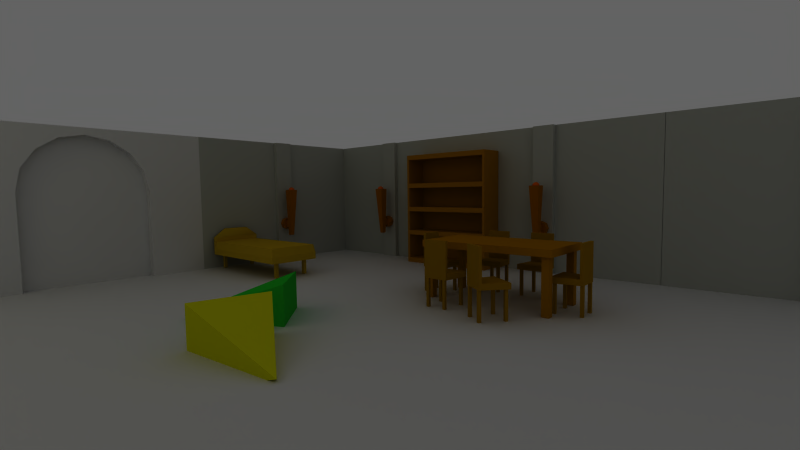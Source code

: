 # Source: victory.blend  (saved by Blender 2.49.2; exported with 4.5.12 LTS)
import bpy
from mathutils import Matrix  # noqa: F401  (used for matrix-valued properties, if any)

bpy.ops.wm.read_factory_settings(use_empty=True)
scene = bpy.context.scene
scene.name = 'Scene'

# ---- collections
col_collection_1 = bpy.data.collections.new('Collection 1'); scene.collection.children.link(col_collection_1)

# ---- materials (node trees are filled in below, after node groups)
mat_goblin = bpy.data.materials.new('goblin')
mat_goblin.alpha_threshold = 0.0
mat_goblin.diffuse_color = (0.08517, 0.6978, 0.09957, 1.0)
mat_goblin.roughness = 0.5
mat_goblin.line_color = (0.0, 0.0, 0.0, 1.0)
mat_player = bpy.data.materials.new('player')
mat_player.alpha_threshold = 0.0
mat_player.diffuse_color = (0.7706, 0.7793, 0.02712, 1.0)
mat_player.roughness = 0.5
mat_player.line_color = (0.0, 0.0, 0.0, 1.0)
mat_flame = bpy.data.materials.new('flame')
mat_flame.alpha_threshold = 0.0
mat_flame.diffuse_color = (0.8083, 0.2728, 0.02814, 1.0)
mat_flame.specular_color = (0.0, 0.0, 0.0)
mat_flame.roughness = 0.5
mat_flame.line_color = (0.0, 0.0, 0.0, 1.0)
mat_torch = bpy.data.materials.new('torch')
mat_torch.alpha_threshold = 0.0
mat_torch.diffuse_color = (0.5682, 0.2795, 0.005978, 1.0)
mat_torch.specular_color = (0.2062, 0.1939, 0.2062)
mat_torch.roughness = 0.5
mat_torch.line_color = (0.0, 0.0, 0.0, 1.0)
mat_wall = bpy.data.materials.new('wall')
mat_wall.alpha_threshold = 0.0
mat_wall.diffuse_color = (0.6298, 0.642, 0.6055, 1.0)
mat_wall.roughness = 0.5
mat_wall.line_color = (0.0, 0.0, 0.0, 1.0)
mat_chair = bpy.data.materials.new('chair')
mat_chair.alpha_threshold = 0.0
mat_chair.diffuse_color = (0.5415, 0.3674, 0.01925, 1.0)
mat_chair.specular_color = (0.1518, 0.1493, 0.1493)
mat_chair.roughness = 0.5
mat_chair.line_color = (0.0, 0.0, 0.0, 1.0)
mat_bed = bpy.data.materials.new('bed')
mat_bed.alpha_threshold = 0.0
mat_bed.diffuse_color = (0.6927, 0.5446, 0.04477, 1.0)
mat_bed.specular_color = (0.0, 0.0, 0.0)
mat_bed.roughness = 0.5
mat_bed.line_color = (0.0, 0.0, 0.0, 1.0)
mat_floor8x8 = bpy.data.materials.new('floor8x8')
mat_floor8x8.alpha_threshold = 0.0
mat_floor8x8.roughness = 0.5
mat_floor8x8.line_color = (0.0, 0.0, 0.0, 1.0)
mat_door = bpy.data.materials.new('door')
mat_door.alpha_threshold = 0.0
mat_door.roughness = 0.5
mat_door.line_color = (0.0, 0.0, 0.0, 1.0)
mat_table = bpy.data.materials.new('table')
mat_table.alpha_threshold = 0.0
mat_table.diffuse_color = (0.5997, 0.3623, 0.01086, 1.0)
mat_table.specular_color = (0.3903, 0.3839, 0.3839)
mat_table.roughness = 0.5
mat_table.line_color = (0.0, 0.0, 0.0, 1.0)
mat_shelves = bpy.data.materials.new('shelves')
mat_shelves.alpha_threshold = 0.0
mat_shelves.diffuse_color = (0.5846, 0.3471, 0.02418, 1.0)
mat_shelves.specular_color = (0.0, 0.0, 0.0)
mat_shelves.roughness = 0.5
mat_shelves.line_color = (0.0, 0.0, 0.0, 1.0)

# ---- material node trees

# ---- world
world_world = bpy.data.worlds.new('World'); scene.world = world_world
world_world.color = (0.3868, 0.3868, 0.3868)
world_world.use_sun_shadow = False
world_world.sun_shadow_jitter_overblur = 0.0
world_world.cycles.sampling_method = 'MANUAL'
world_world.cycles.sample_map_resolution = 256

# ---- cameras
cam_camera = bpy.data.cameras.new('Camera')
cam_camera.passepartout_alpha = 0.2
cam_camera.clip_end = 100.0
cam_camera.lens = 20.0
cam_camera.ortho_scale = 7.314
cam_camera.show_passepartout = False
cam_camera.show_safe_areas = True
cam_camera.dof.focus_distance = 0.0
cam_camera.dof.aperture_fstop = 128.0

# ---- lights
light_spot_004 = bpy.data.lights.new('Spot.004', 'POINT')
light_spot_004.color = (0.8938, 0.8466, 0.2568)
light_spot_004.transmission_factor = 0.0
light_spot_004.cutoff_distance = 30.0
light_spot_004.energy = 60.0
light_spot_004.shadow_buffer_clip_start = 1.001
light_spot_004.shadow_soft_size = 1.0
light_spot_004.shadow_maximum_resolution = 0.006
light_spot_004.use_absolute_resolution = True
light_spot_004.cycles.use_multiple_importance_sampling = False
light_spot_003 = bpy.data.lights.new('Spot.003', 'POINT')
light_spot_003.transmission_factor = 0.0
light_spot_003.cutoff_distance = 30.0
light_spot_003.energy = 40.0
light_spot_003.shadow_buffer_clip_start = 1.001
light_spot_003.shadow_soft_size = 1.0
light_spot_003.shadow_maximum_resolution = 0.006
light_spot_003.use_absolute_resolution = True
light_spot_003.cycles.use_multiple_importance_sampling = False

# ---- meshes
me_enemy_goblin = bpy.data.meshes.new('enemy.goblin')
me_enemy_goblin.from_pydata([(0.4516, 0.2672, -0.4516), (-1.998e-07, -1.069, 0.0), (-0.4516, 0.2672, -0.4516), (0.4516, 0.2672, 0.4516), (-0.4516, 0.2672, 0.4516)], [], [(0, 1, 2), (3, 4, 1), (0, 3, 1), (1, 4, 2), (3, 0, 2, 4)])
me_enemy_goblin.materials.append(mat_goblin)
me_enemy_goblin.use_remesh_preserve_volume = False
me_enemy_goblin.use_remesh_preserve_attributes = False
me_enemy_goblin.use_mirror_vertex_groups = False
me_enemy_goblin.update()
me_enemy_player = bpy.data.meshes.new('enemy.player')
me_enemy_player.from_pydata([(0.4516, 0.2672, -0.4516), (-1.998e-07, -1.069, 0.0), (-0.4516, 0.2672, -0.4516), (0.4516, 0.2672, 0.4516), (-0.4516, 0.2672, 0.4516)], [], [(0, 1, 2), (3, 4, 1), (0, 3, 1), (1, 4, 2), (3, 0, 2, 4)])
me_enemy_player.materials.append(mat_player)
me_enemy_player.use_remesh_preserve_volume = False
me_enemy_player.use_remesh_preserve_attributes = False
me_enemy_player.use_mirror_vertex_groups = False
me_enemy_player.update()
me_particle_flame = bpy.data.meshes.new('particle.flame')
me_particle_flame.from_pydata([(2.788e-08, 5.873e-09, 0.07015), (0.02685, 5.873e-09, 0.06481), (0.0496, 5.873e-09, 0.0496), (0.06481, 5.873e-09, 0.02685), (0.07015, 5.873e-09, -3.779e-08), (0.06481, 5.873e-09, -0.02685), (0.0496, 5.873e-09, -0.0496), (0.02685, 5.873e-09, -0.06481), (0.01898, 0.01898, -0.06481), (0.03508, 0.03508, -0.0496), (0.04583, 0.04583, -0.02685), (0.0496, 0.0496, -3.682e-08), (0.04583, 0.04583, 0.02685), (0.03508, 0.03508, 0.0496), (0.01898, 0.01898, 0.06481), (2.527e-08, 0.02685, 0.06481), (2.431e-08, 0.0496, 0.0496), (2.219e-08, 0.06481, 0.02685), (2.196e-08, 0.07015, -3.682e-08), (2.219e-08, 0.06481, -0.02685), (2.431e-08, 0.0496, -0.0496), (2.675e-08, 0.02685, -0.06481), (-0.01898, 0.01898, -0.06481), (-0.03508, 0.03508, -0.0496), (-0.04583, 0.04583, -0.02685), (-0.0496, 0.0496, -3.682e-08), (-0.04583, 0.04583, 0.02685), (-0.03508, 0.03508, 0.0496), (-0.01898, 0.01898, 0.06481), (-0.02685, 3.07e-10, 0.06481), (-0.0496, -2.131e-09, 0.0496), (-0.06481, -5.728e-09, 0.02685), (-0.07015, -5.953e-09, -3.682e-08), (-0.06481, -5.728e-09, -0.02685), (-0.0496, -6.522e-10, -0.0496), (-0.02685, 3.264e-09, -0.06481), (2.356e-08, 5.873e-09, -0.07015), (-0.01898, -0.01898, -0.06481), (-0.03508, -0.03508, -0.0496), (-0.04583, -0.04583, -0.02685), (-0.0496, -0.0496, -3.682e-08), (-0.04583, -0.04583, 0.02685), (-0.03508, -0.03508, 0.0496), (-0.01898, -0.01898, 0.06481), (3.64e-08, -0.02685, 0.06481), (4.032e-08, -0.0496, 0.0496), (4.539e-08, -0.06481, 0.02685), (4.562e-08, -0.07015, -3.682e-08), (4.539e-08, -0.06481, -0.02685), (3.884e-08, -0.0496, -0.0496), (3.344e-08, -0.02685, -0.06481), (0.01898, -0.01898, -0.06481), (0.03508, -0.03508, -0.0496), (0.04583, -0.04583, -0.02685), (0.0496, -0.0496, -3.682e-08), (0.04583, -0.04583, 0.02685), (0.03508, -0.03508, 0.0496), (0.01898, -0.01898, 0.06481)], [], [(36, 8, 7), (7, 8, 9, 6), (6, 9, 10, 5), (5, 10, 11, 4), (4, 11, 12, 3), (3, 12, 13, 2), (2, 13, 14, 1), (14, 0, 1), (15, 0, 14), (13, 16, 15, 14), (12, 17, 16, 13), (11, 18, 17, 12), (10, 19, 18, 11), (9, 20, 19, 10), (8, 21, 20, 9), (36, 21, 8), (36, 22, 21), (21, 22, 23, 20), (20, 23, 24, 19), (19, 24, 25, 18), (18, 25, 26, 17), (17, 26, 27, 16), (16, 27, 28, 15), (28, 0, 15), (29, 0, 28), (27, 30, 29, 28), (26, 31, 30, 27), (25, 32, 31, 26), (24, 33, 32, 25), (23, 34, 33, 24), (22, 35, 34, 23), (36, 35, 22), (36, 37, 35), (35, 37, 38, 34), (34, 38, 39, 33), (33, 39, 40, 32), (32, 40, 41, 31), (31, 41, 42, 30), (30, 42, 43, 29), (43, 0, 29), (44, 0, 43), (42, 45, 44, 43), (41, 46, 45, 42), (40, 47, 46, 41), (39, 48, 47, 40), (38, 49, 48, 39), (37, 50, 49, 38), (36, 50, 37), (36, 51, 50), (50, 51, 52, 49), (49, 52, 53, 48), (48, 53, 54, 47), (47, 54, 55, 46), (46, 55, 56, 45), (45, 56, 57, 44), (57, 0, 44), (1, 0, 57), (56, 2, 1, 57), (55, 3, 2, 56), (54, 4, 3, 55), (53, 5, 4, 54), (52, 6, 5, 53), (51, 7, 6, 52), (36, 7, 51)])
me_particle_flame.materials.append(mat_flame)
me_particle_flame.use_remesh_preserve_volume = False
me_particle_flame.use_remesh_preserve_attributes = False
me_particle_flame.use_mirror_vertex_groups = False
me_particle_flame.update()
me_torch = bpy.data.meshes.new('torch')
me_torch.from_pydata([(0.09503, 0.09826, 0.054), (0.1344, 0.09826, -0.04104), (0.09503, 0.09826, -0.1361), (-4.09e-09, 0.09826, -0.1754), (-0.09503, 0.09826, -0.1361), (-0.1344, 0.09826, -0.04104), (-0.09503, 0.09826, 0.054), (-3.293e-08, 0.09826, 0.09336), (0.09503, -0.009258, 0.054), (0.1344, -0.009258, -0.04104), (0.09503, -0.009258, -0.1361), (-2.953e-08, -0.009258, -0.1754), (-0.09503, -0.009258, -0.1361), (-0.1344, -0.009258, -0.04104), (-0.09503, -0.009258, 0.054), (1.488e-07, -0.009258, 0.09336), (7.66e-09, 0.09826, -0.04104), (-0.04032, -0.009258, 0.0396), (0.04032, -0.009258, 0.0396), (0.04032, -0.009258, -0.1217), (-0.04032, -0.009258, -0.1217), (-0.04032, -0.0899, 0.0396), (-0.04032, -0.0899, -0.1217), (0.04032, -0.0899, 0.0396), (0.04032, -0.0899, -0.1217), (-0.09408, -0.0899, 0.7654), (0.09408, -0.0899, 0.7654), (-0.04032, -0.0899, -0.3083), (0.04032, -0.0899, -0.3083), (-0.09408, -0.2781, 0.7654), (0.09408, -0.2781, 0.7654), (-0.04032, -0.184, -0.3083), (0.04032, -0.184, -0.3083)], [], [(16, 0, 1), (16, 1, 2), (16, 2, 3), (16, 3, 4), (16, 4, 5), (16, 5, 6), (16, 6, 7), (7, 0, 16), (0, 8, 9, 1), (1, 9, 10, 2), (2, 10, 11, 3), (3, 11, 12, 4), (4, 12, 13, 5), (5, 13, 14, 6), (6, 14, 15, 7), (8, 0, 7, 15), (20, 17, 21, 22), (18, 17, 21, 23), (19, 18, 23, 24), (20, 19, 24, 22), (11, 20, 12), (10, 19, 11), (11, 19, 20), (9, 19, 10), (8, 18, 9), (9, 18, 19), (8, 15, 18), (14, 17, 15), (15, 17, 18), (13, 17, 14), (12, 20, 13), (13, 20, 17), (22, 24, 28, 27), (23, 26, 28, 24), (21, 25, 26, 23), (21, 22, 27, 25), (26, 25, 29, 30), (25, 27, 31, 29), (28, 26, 30, 32), (27, 28, 32, 31), (30, 29, 31, 32)])
_uv = me_torch.uv_layers.new(name='UVTex')
_uv.uv.foreach_set('vector', [0.582, 0.8169, 0.6398, 0.6772, 0.7216, 0.759, 0.582, 0.8169, 0.7216, 0.759, 0.7216, 0.8747, 0.582, 0.8169, 0.7216, 0.8747, 0.6398, 0.9565, 0.582, 0.8169, 0.6398, 0.9565, 0.5241, 0.9565, 0.582, 0.8169, 0.5241, 0.9565, 0.4423, 0.8747, 0.582, 0.8169, 0.4423, 0.8747, 0.4423, 0.759, 0.582, 0.8169, 0.4423, 0.759, 0.5241, 0.6772, 0.5241, 0.6772, 0.6398, 0.6772, 0.582, 0.8169, 0.5905, 0.1587, 0.5905, 0.05174, 0.6928, 0.05174, 0.6928, 0.1587, 0.6928, 0.1587, 0.6928, 0.05174, 0.7951, 0.05174, 0.7951, 0.1587, 0.7951, 0.1587, 0.7951, 0.05174, 0.8974, 0.05174, 0.8974, 0.1587, 0.07906, 0.1587, 0.07906, 0.05174, 0.1814, 0.05174, 0.1814, 0.1587, 0.1814, 0.1587, 0.1814, 0.05174, 0.2836, 0.05174, 0.2836, 0.1587, 0.2836, 0.1587, 0.2836, 0.05174, 0.3859, 0.05174, 0.3859, 0.1587, 0.3859, 0.1587, 0.3859, 0.05174, 0.4882, 0.05174, 0.4882, 0.1587, 0.5905, 0.05174, 0.5905, 0.1587, 0.4882, 0.1587, 0.4882, 0.05174, 0.7485, 0.2762, 0.5584, 0.2762, 0.5584, 0.1904, 0.7485, 0.1904, 0.5584, 0.2762, 0.5584, 0.1904, 0.4826, 0.1904, 0.4826, 0.2762, 0.2881, 0.1904, 0.2881, 0.2762, 0.4826, 0.2762, 0.4826, 0.1904, 0.2166, 0.1904, 0.2881, 0.1904, 0.2881, 0.2762, 0.2166, 0.2762, 0.7792, 0.3363, 0.7257, 0.4074, 0.6533, 0.3882, 0.905, 0.3886, 0.8325, 0.4076, 0.7792, 0.3363, 0.7792, 0.3363, 0.8325, 0.4076, 0.7257, 0.4074, 0.9569, 0.5146, 0.8325, 0.4076, 0.905, 0.3886, 0.9045, 0.6403, 0.8321, 0.6212, 0.9569, 0.5146, 0.9569, 0.5146, 0.8321, 0.6212, 0.8325, 0.4076, 0.9045, 0.6403, 0.7786, 0.6922, 0.8321, 0.6212, 0.6528, 0.6399, 0.7253, 0.621, 0.7786, 0.6922, 0.7786, 0.6922, 0.7253, 0.621, 0.8321, 0.6212, 0.6009, 0.5139, 0.7253, 0.621, 0.6528, 0.6399, 0.6533, 0.3882, 0.7257, 0.4074, 0.6009, 0.5139, 0.6009, 0.5139, 0.7257, 0.4074, 0.7253, 0.621, 0.3428, 0.5184, 0.307, 0.5184, 0.2711, 0.3747, 0.372, 0.3747, 0.307, 0.6024, 0.2711, 0.8838, 0.2711, 0.3747, 0.307, 0.5184, 0.3428, 0.6024, 0.372, 0.8838, 0.2711, 0.8838, 0.307, 0.6024, 0.3428, 0.6024, 0.3428, 0.5184, 0.372, 0.3747, 0.372, 0.8838, 0.1808, 0.9885, 0.09951, 0.9877, 0.09951, 0.8838, 0.1808, 0.8838, 0.01974, 0.8838, 0.01974, 0.3747, 0.09951, 0.3747, 0.09951, 0.8838, 0.2711, 0.3747, 0.2711, 0.8838, 0.1808, 0.8838, 0.1808, 0.3747, 0.09951, 0.2826, 0.1808, 0.2826, 0.1808, 0.3747, 0.09951, 0.3747, 0.1808, 0.8838, 0.09951, 0.8838, 0.09951, 0.3747, 0.1808, 0.3747])
me_torch.materials.append(mat_torch)
me_torch.use_remesh_preserve_volume = False
me_torch.use_remesh_preserve_attributes = False
me_torch.use_mirror_vertex_groups = False
me_torch.update()
me_wall = bpy.data.meshes.new('wall')
me_wall.from_pydata([(2.0, 0.2, -1.4), (-0.2, -0.2, -1.4), (-2.0, -0.2, -1.4), (-2.0, 0.2, -1.4), (2.0, 0.2, 1.4), (-0.2, -0.2, 1.4), (-2.0, -0.2, 1.4), (-2.0, 0.2, 1.4), (-0.2, -0.3, -1.4), (-0.2, -0.3, 1.4), (0.2, -0.3, 1.4), (0.2, -0.3, -1.4), (0.2, -0.2, 1.4), (2.0, -0.2, 1.4), (2.0, -0.2, -1.4), (0.2, 0.2, -1.4), (0.2, 0.2, 1.4), (0.2, -0.2, -1.4), (-0.1992, 0.2, -1.4), (-0.1992, 0.2, 1.4), (-0.1992, 0.3, 1.4), (-0.1992, 0.3, -1.4), (0.2, 0.3, 1.4), (0.2, 0.3, -1.4)], [], [(1, 5, 6, 2), (2, 6, 7, 3), (5, 1, 8, 9), (9, 8, 11, 10), (10, 11, 17, 12), (12, 17, 14, 13), (0, 4, 13, 14), (5, 9, 10, 12), (1, 17, 11, 8), (0, 15, 16, 4), (4, 16, 12, 13), (15, 0, 14, 17), (18, 3, 7, 19), (16, 19, 5, 12), (19, 7, 6, 5), (17, 1, 18, 15), (1, 2, 3, 18), (18, 19, 20, 21), (19, 16, 22, 20), (15, 18, 21, 23), (16, 15, 23, 22), (23, 21, 20, 22)])
_uv = me_wall.uv_layers.new(name='UVTex')
_uv.uv.foreach_set('vector', [0.3063, 0.1226, 0.3063, 0.8518, 0.7942, 0.8518, 0.7942, 0.1226, 0.7942, 0.1226, 0.7942, 0.8518, 0.8657, 0.8518, 0.8657, 0.1226, 0.1249, 0.8518, 0.1249, 0.1226, 0.1596, 0.1226, 0.1596, 0.8518, 0.1596, 0.8518, 0.1596, 0.1226, 0.2742, 0.1226, 0.2742, 0.8518, 0.2742, 0.8518, 0.2742, 0.1226, 0.3063, 0.1226, 0.3063, 0.8518, 0.3063, 0.8518, 0.3063, 0.1226, 0.7942, 0.1226, 0.7942, 0.8518, 0.8657, 0.1226, 0.8657, 0.8518, 0.7942, 0.8518, 0.7942, 0.1226, 0.1596, 0.9488, 0.1249, 0.9488, 0.1249, 0.8518, 0.1596, 0.8518, 0.1249, 0.1226, 0.1249, 0.02817, 0.1596, 0.02817, 0.1596, 0.1226, 0.3063, 0.1226, 0.7942, 0.1226, 0.7942, 0.8518, 0.3063, 0.8518, 0.7942, 0.9846, 0.3063, 0.9846, 0.3063, 0.8518, 0.7942, 0.8518, 0.3063, 0.9846, 0.7942, 0.9846, 0.7942, 0.8518, 0.3063, 0.8518, 0.3063, 0.1226, 0.7942, 0.1226, 0.7942, 0.8518, 0.3063, 0.8518, 0.1596, 0.9488, 0.1596, 0.8518, 0.2742, 0.8518, 0.2742, 0.9488, 0.7942, 0.9846, 0.3063, 0.9846, 0.3063, 0.8518, 0.7942, 0.8518, 0.2742, 0.1226, 0.1596, 0.1226, 0.1596, 0.02817, 0.2742, 0.02817, 0.7942, 0.8518, 0.3063, 0.8518, 0.3063, 0.9846, 0.7942, 0.9846, 0.3063, 0.1226, 0.3063, 0.8518, 0.2742, 0.8518, 0.2742, 0.1226, 0.1249, 0.9488, 0.1249, 0.8518, 0.1596, 0.8518, 0.1596, 0.9488, 0.1596, 0.02817, 0.1596, 0.1226, 0.1249, 0.1226, 0.1249, 0.02817, 0.1249, 0.8518, 0.1249, 0.1226, 0.1596, 0.1226, 0.1596, 0.8518, 0.1596, 0.1226, 0.2742, 0.1226, 0.2742, 0.8518, 0.1596, 0.8518])
me_wall.materials.append(mat_wall)
me_wall.use_remesh_preserve_volume = False
me_wall.use_remesh_preserve_attributes = False
me_wall.use_mirror_vertex_groups = False
me_wall.update()
me_chair = bpy.data.meshes.new('chair')
me_chair.from_pydata([(0.1756, 0.1239, 0.07917), (0.2256, -0.2361, 0.07917), (-0.2244, -0.2361, 0.07917), (-0.1744, 0.1239, 0.07917), (0.1756, 0.1239, 0.1592), (0.2256, -0.2361, 0.1592), (-0.2244, -0.2361, 0.1592), (-0.1744, 0.1239, 0.1592), (0.1756, 0.1639, 0.07917), (-0.1744, 0.1639, 0.07917), (-0.1744, 0.1639, 0.1592), (0.1756, 0.1639, 0.1592), (0.1756, 0.1239, 0.6092), (-0.1744, 0.1239, 0.6092), (-0.1744, 0.1639, 0.6092), (0.1756, 0.1639, 0.6092), (-0.1525, -0.1727, -0.3209), (-0.1525, -0.2127, -0.3207), (-0.1925, -0.2127, -0.3207), (-0.1925, -0.1727, -0.3209), (-0.1525, -0.1727, 0.07908), (-0.1525, -0.2127, 0.07925), (-0.1925, -0.2127, 0.07925), (-0.1925, -0.1727, 0.07908), (0.1507, -0.1727, 0.07908), (0.1507, -0.2127, 0.07925), (0.1907, -0.2127, 0.07925), (0.1907, -0.1727, 0.07908), (0.1507, -0.1727, -0.3209), (0.1507, -0.2127, -0.3207), (0.1907, -0.2127, -0.3207), (0.1907, -0.1727, -0.3209), (0.1557, 0.1639, -0.3209), (0.1557, 0.1239, -0.3207), (0.1157, 0.1239, -0.3207), (0.1157, 0.1639, -0.3209), (0.1557, 0.1639, 0.07908), (0.1557, 0.1239, 0.07925), (0.1157, 0.1239, 0.07925), (0.1157, 0.1639, 0.07908), (-0.155, 0.1639, 0.07908), (-0.155, 0.1239, 0.07925), (-0.115, 0.1239, 0.07925), (-0.115, 0.1639, 0.07908), (-0.155, 0.1639, -0.3209), (-0.155, 0.1239, -0.3207), (-0.115, 0.1239, -0.3207), (-0.115, 0.1639, -0.3209)], [(9, 10), (8, 11), (10, 14), (11, 15)], [(0, 1, 2, 3), (4, 7, 6, 5), (0, 4, 5, 1), (1, 5, 6, 2), (2, 6, 7, 3), (0, 3, 9, 8), (7, 4, 12, 13), (13, 12, 15, 14), (18, 19, 16, 17), (16, 20, 21, 17), (17, 21, 22, 18), (18, 22, 23, 19), (19, 23, 20, 16), (28, 24, 27, 31), (29, 25, 24, 28), (30, 26, 25, 29), (31, 27, 26, 30), (29, 28, 31, 30), (34, 35, 32, 33), (32, 36, 37, 33), (33, 37, 38, 34), (34, 38, 39, 35), (35, 39, 36, 32), (44, 40, 43, 47), (45, 41, 40, 44), (46, 42, 41, 45), (47, 43, 42, 46), (45, 44, 47, 46), (0, 8, 15, 12), (8, 9, 14, 15), (3, 13, 14, 9)])
_uv = me_chair.uv_layers.new(name='UVTex')
_uv.uv.foreach_set('vector', [0.6807, 0.5685, 0.6452, 0.3274, 0.9655, 0.3274, 0.93, 0.5685, 0.5518, 0.5557, 0.3034, 0.5557, 0.2694, 0.3385, 0.5858, 0.3385, 0.1338, 0.5711, 0.08604, 0.5707, 0.08604, 0.3506, 0.1338, 0.3506, 0.5858, 0.2953, 0.5858, 0.3385, 0.2694, 0.3385, 0.2694, 0.2953, 0.08604, 0.3506, 0.1338, 0.3506, 0.1338, 0.5711, 0.08604, 0.5707, 0.6807, 0.5685, 0.93, 0.5685, 0.93, 0.6114, 0.6807, 0.6114, 0.3034, 0.5557, 0.5518, 0.5557, 0.5518, 0.9176, 0.3034, 0.9176, 0.3034, 0.9176, 0.5518, 0.9176, 0.5518, 0.9601, 0.3034, 0.9601, 0.7958, 0.1477, 0.7958, 0.1041, 0.8532, 0.1041, 0.8532, 0.1477, 0.7958, 0.2329, 0.1499, 0.2329, 0.1499, 0.1902, 0.7958, 0.1902, 0.7958, 0.1902, 0.1499, 0.1902, 0.1499, 0.1477, 0.7958, 0.1477, 0.7958, 0.1477, 0.1499, 0.1477, 0.1499, 0.1041, 0.7958, 0.1041, 0.7958, 0.1041, 0.1499, 0.1041, 0.1499, 0.0575, 0.7958, 0.0575, 0.7958, 0.2329, 0.1499, 0.2329, 0.1499, 0.1902, 0.7958, 0.1902, 0.7958, 0.1041, 0.1499, 0.1041, 0.1499, 0.0575, 0.7958, 0.0575, 0.7958, 0.1477, 0.1499, 0.1477, 0.1499, 0.1041, 0.7958, 0.1041, 0.7958, 0.1902, 0.1499, 0.1902, 0.1499, 0.1477, 0.7958, 0.1477, 0.7958, 0.1041, 0.8532, 0.1041, 0.8532, 0.1477, 0.7958, 0.1477, 0.8532, 0.1041, 0.8532, 0.1477, 0.7958, 0.1477, 0.7958, 0.1041, 0.7958, 0.1477, 0.1499, 0.1477, 0.1499, 0.1041, 0.7958, 0.1041, 0.7958, 0.1041, 0.1499, 0.1041, 0.1499, 0.0575, 0.7958, 0.0575, 0.7958, 0.2329, 0.1499, 0.2329, 0.1499, 0.1902, 0.7958, 0.1902, 0.7958, 0.1902, 0.1499, 0.1902, 0.1499, 0.1477, 0.7958, 0.1477, 0.7958, 0.1477, 0.1499, 0.1477, 0.1499, 0.1041, 0.7958, 0.1041, 0.7958, 0.1902, 0.1499, 0.1902, 0.1499, 0.1477, 0.7958, 0.1477, 0.7958, 0.2329, 0.1499, 0.2329, 0.1499, 0.1902, 0.7958, 0.1902, 0.7958, 0.1041, 0.1499, 0.1041, 0.1499, 0.0575, 0.7958, 0.0575, 0.8532, 0.1477, 0.7958, 0.1477, 0.7958, 0.1041, 0.8532, 0.1041, 0.08604, 0.5707, 0.1338, 0.5711, 0.1338, 0.9437, 0.08604, 0.9437, 0.93, 0.9532, 0.6807, 0.9532, 0.6807, 0.6114, 0.93, 0.6114, 0.1338, 0.5711, 0.1338, 0.9437, 0.08604, 0.9437, 0.08604, 0.5707])
me_chair.materials.append(mat_chair)
me_chair.use_remesh_preserve_volume = False
me_chair.use_remesh_preserve_attributes = False
me_chair.use_mirror_vertex_groups = False
me_chair.update()
me_bed = bpy.data.meshes.new('bed')
me_bed.from_pydata([(0.3901, 0.7771, -0.01552), (0.3901, -1.073, -0.01552), (-0.4099, -1.073, -0.01552), (-0.4099, 0.7771, -0.01552), (0.3901, 0.7271, 0.08448), (0.3901, -1.073, 0.08448), (-0.4099, -1.073, 0.08448), (-0.4099, 0.7271, 0.08448), (0.3901, 0.7771, 0.2845), (-0.4099, 0.7771, 0.2845), (0.3901, 0.7271, 0.2845), (-0.4099, 0.7271, 0.2845), (0.1901, 0.7771, 0.4345), (-0.2099, 0.7771, 0.4345), (0.1901, 0.7271, 0.4345), (-0.2099, 0.7271, 0.4345), (0.2904, -0.8972, -0.2615), (0.2904, -0.9472, -0.2615), (0.2404, -0.9472, -0.2615), (0.2404, -0.8972, -0.2615), (0.2904, -0.8972, -0.0102), (0.2904, -0.9472, -0.0102), (0.2404, -0.9472, -0.0102), (0.2404, -0.8972, -0.0102), (-0.2755, -0.8972, -0.0102), (-0.2755, -0.9472, -0.0102), (-0.2255, -0.9472, -0.0102), (-0.2255, -0.8972, -0.0102), (-0.2755, -0.8972, -0.2615), (-0.2755, -0.9472, -0.2615), (-0.2255, -0.9472, -0.2615), (-0.2255, -0.8972, -0.2615), (-0.2255, 0.7341, -0.2615), (-0.2255, 0.6841, -0.2615), (-0.2755, 0.6841, -0.2615), (-0.2755, 0.7341, -0.2615), (-0.2255, 0.7341, -0.0102), (-0.2255, 0.6841, -0.0102), (-0.2755, 0.6841, -0.0102), (-0.2755, 0.7341, -0.0102), (0.2404, 0.7341, -0.0102), (0.2404, 0.6841, -0.0102), (0.2904, 0.6841, -0.0102), (0.2904, 0.7341, -0.0102), (0.2404, 0.7341, -0.2615), (0.2404, 0.6841, -0.2615), (0.2904, 0.6841, -0.2615), (0.2904, 0.7341, -0.2615), (0.3901, 0.7271, 0.08448), (0.3901, -1.073, 0.08448), (-0.4099, -1.073, 0.08448), (-0.4099, 0.7271, 0.08448), (0.3701, 0.7271, 0.2145), (0.3701, -1.043, 0.2145), (-0.3899, -1.043, 0.2145), (-0.3899, 0.7271, 0.2145)], [], [(1, 5, 6, 2), (0, 4, 5, 1), (4, 7, 6, 5), (2, 6, 7, 3), (12, 14, 15, 13), (0, 8, 10, 4), (8, 12, 14, 10), (9, 13, 15, 11), (3, 9, 11, 7), (0, 8, 9, 3), (0, 1, 2, 3), (8, 12, 13, 9), (10, 11, 15, 14), (4, 7, 11, 10), (18, 19, 16, 17), (20, 23, 22, 21), (16, 20, 21, 17), (17, 21, 22, 18), (18, 22, 23, 19), (19, 23, 20, 16), (28, 24, 27, 31), (29, 25, 24, 28), (30, 26, 25, 29), (31, 27, 26, 30), (27, 24, 25, 26), (29, 28, 31, 30), (34, 35, 32, 33), (36, 39, 38, 37), (32, 36, 37, 33), (33, 37, 38, 34), (34, 38, 39, 35), (35, 39, 36, 32), (44, 40, 43, 47), (45, 41, 40, 44), (46, 42, 41, 45), (47, 43, 42, 46), (43, 40, 41, 42), (45, 44, 47, 46), (50, 51, 48, 49), (52, 55, 54, 53), (48, 52, 53, 49), (49, 53, 54, 50), (50, 54, 55, 51), (51, 55, 52, 48)])
me_bed.polygons.foreach_set('use_smooth', [0, 0, 0, 0, 1, 0, 1, 1, 0, 0, 0, 1, 1, 0, 0, 0, 0, 0, 0, 0, 0, 0, 0, 0, 0, 0, 0, 0, 0, 0, 0, 0, 0, 0, 0, 0, 0, 0, 0, 0, 0, 0, 0, 0])
_uv = me_bed.uv_layers.new(name='UVTex')
_uv.uv.foreach_set('vector', [0.2485, 0.214, 0.2483, 0.2424, 0.04907, 0.2424, 0.04907, 0.214, 0.282, 0.7112, 0.2481, 0.6885, 0.2483, 0.2424, 0.282, 0.2424, 0.2481, 0.6885, 0.04907, 0.6884, 0.04907, 0.2424, 0.2483, 0.2424, 0.01137, 0.2424, 0.04907, 0.2424, 0.04907, 0.6884, 0.01137, 0.7112, 0.7274, 0.09578, 0.5497, 0.09578, 0.5497, 0.1185, 0.7274, 0.1185, 0.9633, 0.1185, 0.8454, 0.1185, 0.8453, 0.09578, 0.9633, 0.09578, 0.8454, 0.1185, 0.7274, 0.1185, 0.7274, 0.09578, 0.8453, 0.09578, 0.5497, 0.1185, 0.5497, 0.09578, 0.4299, 0.09578, 0.4299, 0.1185, 0.4299, 0.1185, 0.4299, 0.09578, 0.3345, 0.09578, 0.3345, 0.1185, 0.9726, 0.7444, 0.9726, 0.8946, 0.5721, 0.8946, 0.5721, 0.7444, 0.282, 0.7112, 0.282, 0.2424, 0.4806, 0.2424, 0.4806, 0.7112, 0.9726, 0.8946, 0.8725, 0.9697, 0.6722, 0.9697, 0.5721, 0.8946, 0.04625, 0.8812, 0.4908, 0.8812, 0.3796, 0.9646, 0.1574, 0.9646, 0.04625, 0.7701, 0.4908, 0.7701, 0.4908, 0.8812, 0.04625, 0.8812, 0.2407, 0.1045, 0.2778, 0.1045, 0.2778, 0.1416, 0.2407, 0.1416, 0.01734, 0.1416, 0.01734, 0.1045, 0.0544, 0.1045, 0.0544, 0.1416, 0.2407, 0.1786, 0.0544, 0.1786, 0.0544, 0.1416, 0.2407, 0.1416, 0.2407, 0.1416, 0.0544, 0.1416, 0.0544, 0.1045, 0.2407, 0.1045, 0.2407, 0.1045, 0.0544, 0.1045, 0.0544, 0.06745, 0.2407, 0.06745, 0.2407, 0.06745, 0.0544, 0.06745, 0.0544, 0.03038, 0.2407, 0.03038, 0.2407, 0.06745, 0.0544, 0.06745, 0.0544, 0.03038, 0.2407, 0.03038, 0.2407, 0.1045, 0.0544, 0.1045, 0.0544, 0.06745, 0.2407, 0.06745, 0.2407, 0.1416, 0.0544, 0.1416, 0.0544, 0.1045, 0.2407, 0.1045, 0.2407, 0.1786, 0.0544, 0.1786, 0.0544, 0.1416, 0.2407, 0.1416, 0.01734, 0.1416, 0.01734, 0.1045, 0.0544, 0.1045, 0.0544, 0.1416, 0.2407, 0.1045, 0.2778, 0.1045, 0.2778, 0.1416, 0.2407, 0.1416, 0.2407, 0.1045, 0.2778, 0.1045, 0.2778, 0.1416, 0.2407, 0.1416, 0.01734, 0.1416, 0.01734, 0.1045, 0.0544, 0.1045, 0.0544, 0.1416, 0.2407, 0.1786, 0.0544, 0.1786, 0.0544, 0.1416, 0.2407, 0.1416, 0.2407, 0.1416, 0.0544, 0.1416, 0.0544, 0.1045, 0.2407, 0.1045, 0.2407, 0.1045, 0.0544, 0.1045, 0.0544, 0.06745, 0.2407, 0.06745, 0.2407, 0.06745, 0.0544, 0.06745, 0.0544, 0.03038, 0.2407, 0.03038, 0.2407, 0.06745, 0.0544, 0.06745, 0.0544, 0.03038, 0.2407, 0.03038, 0.2407, 0.1045, 0.0544, 0.1045, 0.0544, 0.06745, 0.2407, 0.06745, 0.2407, 0.1416, 0.0544, 0.1416, 0.0544, 0.1045, 0.2407, 0.1045, 0.2407, 0.1786, 0.0544, 0.1786, 0.0544, 0.1416, 0.2407, 0.1416, 0.01734, 0.1416, 0.01734, 0.1045, 0.0544, 0.1045, 0.0544, 0.1416, 0.2407, 0.1045, 0.2778, 0.1045, 0.2778, 0.1416, 0.2407, 0.1416, 0.6906, 0.2571, 0.6907, 0.6808, 0.5017, 0.6808, 0.5016, 0.2571, 0.9276, 0.6808, 0.743, 0.6808, 0.743, 0.2571, 0.9276, 0.2571, 0.9801, 0.6808, 0.9276, 0.6808, 0.9276, 0.2571, 0.9805, 0.2571, 0.9276, 0.2318, 0.9276, 0.2571, 0.743, 0.2571, 0.743, 0.2318, 0.6906, 0.2571, 0.743, 0.2571, 0.743, 0.6808, 0.6907, 0.6808, 0.743, 0.7131, 0.743, 0.6808, 0.9276, 0.6808, 0.9276, 0.7131])
me_bed.materials.append(mat_bed)
me_bed.use_remesh_preserve_volume = False
me_bed.use_remesh_preserve_attributes = False
me_bed.use_mirror_vertex_groups = False
me_bed.update()
me_floor8x8 = bpy.data.meshes.new('floor8x8')
me_floor8x8.from_pydata([(4.0, 4.0, 0.0), (4.0, -4.0, 0.0), (-4.0, -4.0, 0.0), (-4.0, 4.0, 0.0)], [], [(0, 3, 2, 1)])
_uv = me_floor8x8.uv_layers.new(name='UVTex')
_uv.uv.foreach_set('vector', [1.0, 1.0, 1.192e-07, 1.0, 0.0, 7.55e-08, 1.0, 0.0])
me_floor8x8.materials.append(mat_floor8x8)
me_floor8x8.use_remesh_preserve_volume = False
me_floor8x8.use_remesh_preserve_attributes = False
me_floor8x8.use_mirror_vertex_groups = False
me_floor8x8.update()
me_door = bpy.data.meshes.new('door')
me_door.from_pydata([(2.0, 0.2, -1.852), (2.0, -0.2, -1.852), (-2.0, -0.2, -1.852), (-2.0, 0.2, -1.852), (2.0, 0.2, 0.9481), (2.0, -0.2, 0.9481), (-2.0, -0.2, 0.9481), (-2.0, 0.2, 0.9481), (0.7071, -0.2, 0.5296), (0.9239, -0.2, 0.2052), (1.0, -0.2, -0.1775), (-1.0, -0.2, -0.1775), (-0.9239, -0.2, 0.2052), (-0.7071, -0.2, 0.5296), (-0.3827, -0.2, 0.7464), (3.722e-07, -0.2, 0.8225), (0.3827, -0.2, 0.7464), (1.0, -0.2, -1.852), (-1.0, -0.2, -1.852), (0.9239, 0.2, 0.2052), (0.7071, 0.2, 0.5296), (1.0, 0.2, -0.1775), (-0.9239, 0.2, 0.2052), (-1.0, 0.2, -0.1775), (-0.7071, 0.2, 0.5296), (-0.3827, 0.2, 0.7464), (3.722e-07, 0.2, 0.8225), (0.3827, 0.2, 0.7464), (1.0, 0.2, -1.852), (-1.0, 0.2, -1.852), (2.0, 0.2, -0.1775), (2.0, -0.2, -0.1775), (0.7071, -0.2, 0.9481), (0.7071, 0.2, 0.9481), (0.3827, -0.2, 0.9481), (0.3827, 0.2, 0.9481), (5.109e-09, -0.2, 0.9481), (5.109e-09, 0.2, 0.9481), (-0.3827, -0.2, 0.9481), (-0.3827, 0.2, 0.9481), (-0.7071, -0.2, 0.9481), (-0.7071, 0.2, 0.9481), (-2.0, -0.2, -0.1775), (-2.0, 0.2, -0.1775), (0.7071, -0.04, 0.5296), (0.9239, -0.04, 0.2052), (1.0, -0.04, -0.1775), (-1.0, -0.04, -0.1775), (-0.9239, -0.04, 0.2052), (-0.7071, -0.04, 0.5296), (-0.3827, -0.04, 0.7464), (4.318e-07, -0.04, 0.8225), (0.3827, -0.04, 0.7464), (1.0, -0.04, -1.852), (-1.0, -0.04, -1.852), (0.9239, 0.04, 0.2052), (0.7071, 0.04, 0.5296), (1.0, 0.04, -0.1775), (-0.9239, 0.04, 0.2052), (-1.0, 0.04, -0.1775), (-0.7071, 0.04, 0.5296), (-0.3827, 0.04, 0.7464), (3.831e-07, 0.04, 0.8225), (0.3827, 0.04, 0.7464), (1.0, 0.04, -1.852), (-1.0, 0.04, -1.852), (5.109e-09, -0.04, -0.1775), (5.109e-09, 0.04, -0.1775), (5.109e-09, -0.04, -1.852), (5.109e-09, 0.04, -1.852)], [], [(4, 5, 31, 30), (0, 30, 31, 1), (1, 31, 10, 17), (5, 9, 10, 31), (0, 28, 21, 30), (4, 30, 21, 19), (4, 33, 32, 5), (32, 33, 35, 34), (34, 35, 37, 36), (36, 37, 39, 38), (38, 39, 41, 40), (6, 40, 41, 7), (5, 32, 8, 9), (8, 32, 34, 16), (15, 16, 34, 36), (14, 15, 36, 38), (13, 14, 38, 40), (6, 12, 13, 40), (6, 7, 43, 42), (2, 42, 43, 3), (11, 42, 2, 18), (11, 12, 6, 42), (4, 19, 20, 33), (20, 27, 35, 33), (26, 37, 35, 27), (25, 39, 37, 26), (24, 41, 39, 25), (7, 41, 24, 22), (7, 22, 23, 43), (23, 29, 3, 43), (9, 8, 44, 45), (10, 9, 45, 46), (12, 11, 47, 48), (13, 12, 48, 49), (14, 13, 49, 50), (15, 14, 50, 51), (16, 15, 51, 52), (8, 16, 52, 44), (17, 10, 46, 53), (11, 18, 54, 47), (20, 19, 55, 56), (19, 21, 57, 55), (23, 22, 58, 59), (22, 24, 60, 58), (24, 25, 61, 60), (25, 26, 62, 61), (26, 27, 63, 62), (27, 20, 56, 63), (21, 28, 64, 57), (29, 23, 59, 65), (1, 17, 53), (0, 64, 28), (0, 1, 53, 64), (2, 54, 18), (3, 29, 65), (2, 3, 65, 54), (54, 65, 69, 68), (53, 68, 69, 64), (59, 67, 69, 65), (57, 64, 69, 67), (58, 67, 59), (58, 60, 67), (60, 61, 67), (61, 62, 67), (62, 63, 67), (56, 67, 63), (55, 67, 56), (55, 57, 67), (47, 54, 68, 66), (46, 66, 68, 53), (45, 66, 46), (44, 66, 45), (44, 52, 66), (51, 66, 52), (50, 66, 51), (49, 66, 50), (48, 66, 49), (47, 66, 48)])
_uv = me_door.uv_layers.new(name='UVTex')
_uv.uv.foreach_set('vector', [0.9906, 0.8858, 0.8852, 0.8858, 0.8852, 0.6653, 0.9906, 0.6653, 0.9906, 0.2899, 0.9906, 0.6653, 0.8852, 0.6653, 0.8852, 0.2899, 0.8852, 0.2899, 0.8852, 0.6653, 0.6166, 0.6653, 0.6166, 0.2899, 0.8852, 0.8858, 0.5861, 0.7407, 0.6166, 0.6653, 0.8852, 0.6653, 0.8852, 0.2899, 0.6166, 0.2899, 0.6166, 0.6653, 0.8852, 0.6653, 0.8852, 0.8858, 0.8852, 0.6653, 0.6166, 0.6653, 0.5861, 0.7407, 0.8852, 0.9896, 0.5396, 0.9896, 0.5396, 0.8858, 0.8852, 0.8858, 0.5396, 0.8858, 0.5396, 0.9896, 0.4652, 0.9896, 0.4652, 0.8858, 0.4652, 0.8858, 0.4652, 0.9896, 0.3772, 0.9896, 0.3772, 0.8858, 0.3772, 0.8858, 0.3772, 0.9896, 0.4652, 0.9896, 0.4652, 0.8858, 0.4652, 0.8858, 0.4652, 0.9896, 0.5396, 0.9896, 0.5396, 0.8858, 0.8852, 0.8858, 0.5396, 0.8858, 0.5396, 0.9896, 0.8852, 0.9896, 0.8852, 0.8858, 0.5396, 0.8858, 0.5396, 0.7991, 0.5861, 0.7407, 0.5396, 0.7991, 0.5396, 0.8858, 0.4652, 0.8858, 0.4652, 0.8369, 0.3772, 0.8529, 0.4652, 0.8369, 0.4652, 0.8858, 0.3772, 0.8858, 0.4652, 0.8369, 0.3772, 0.8529, 0.3772, 0.8858, 0.4652, 0.8858, 0.5396, 0.7991, 0.4652, 0.8369, 0.4652, 0.8858, 0.5396, 0.8858, 0.8852, 0.8858, 0.5861, 0.7407, 0.5396, 0.7991, 0.5396, 0.8858, 0.8852, 0.8858, 0.9906, 0.8858, 0.9906, 0.6653, 0.8852, 0.6653, 0.8852, 0.2899, 0.8852, 0.6653, 0.9906, 0.6653, 0.9906, 0.2899, 0.6166, 0.6653, 0.8852, 0.6653, 0.8852, 0.2899, 0.6166, 0.2899, 0.6166, 0.6653, 0.5861, 0.7407, 0.8852, 0.8858, 0.8852, 0.6653, 0.8852, 0.8858, 0.5861, 0.7407, 0.5396, 0.7991, 0.5396, 0.8858, 0.5396, 0.7991, 0.4652, 0.8369, 0.4652, 0.8858, 0.5396, 0.8858, 0.3772, 0.8529, 0.3772, 0.8858, 0.4652, 0.8858, 0.4652, 0.8369, 0.4652, 0.8369, 0.4652, 0.8858, 0.3772, 0.8858, 0.3772, 0.8529, 0.5396, 0.7991, 0.5396, 0.8858, 0.4652, 0.8858, 0.4652, 0.8369, 0.8852, 0.8858, 0.5396, 0.8858, 0.5396, 0.7991, 0.5861, 0.7407, 0.8852, 0.8858, 0.5861, 0.7407, 0.6166, 0.6653, 0.8852, 0.6653, 0.6166, 0.6653, 0.6166, 0.2899, 0.8852, 0.2899, 0.8852, 0.6653, 0.3215, 0.0446, 0.3811, 0.0446, 0.3811, 0.06903, 0.3215, 0.06903, 0.2619, 0.0446, 0.3215, 0.0446, 0.3215, 0.06903, 0.2619, 0.06903, 0.6791, 0.0446, 0.7387, 0.0446, 0.7387, 0.06903, 0.6791, 0.06903, 0.6195, 0.0446, 0.6791, 0.0446, 0.6791, 0.06903, 0.6195, 0.06903, 0.56, 0.0446, 0.6195, 0.0446, 0.6195, 0.06903, 0.56, 0.06903, 0.5004, 0.0446, 0.56, 0.0446, 0.56, 0.06903, 0.5004, 0.06903, 0.4408, 0.0446, 0.5004, 0.0446, 0.5004, 0.06903, 0.4408, 0.06903, 0.3811, 0.0446, 0.4408, 0.0446, 0.4408, 0.06903, 0.3811, 0.06903, 0.07567, 0.0446, 0.2619, 0.0446, 0.2619, 0.06903, 0.07567, 0.06903, 0.7387, 0.0446, 0.9251, 0.0446, 0.9251, 0.06903, 0.7387, 0.06903, 0.3811, 0.06903, 0.3215, 0.06903, 0.3215, 0.0446, 0.3811, 0.0446, 0.3215, 0.06903, 0.2619, 0.06903, 0.2619, 0.0446, 0.3215, 0.0446, 0.7387, 0.06903, 0.6791, 0.06903, 0.6791, 0.0446, 0.7387, 0.0446, 0.6791, 0.06903, 0.6195, 0.06903, 0.6195, 0.0446, 0.6791, 0.0446, 0.6195, 0.06903, 0.56, 0.06903, 0.56, 0.0446, 0.6195, 0.0446, 0.56, 0.06903, 0.5004, 0.06903, 0.5004, 0.0446, 0.56, 0.0446, 0.5004, 0.06903, 0.4408, 0.06903, 0.4408, 0.0446, 0.5004, 0.0446, 0.4408, 0.06903, 0.3811, 0.06903, 0.3811, 0.0446, 0.4408, 0.0446, 0.2619, 0.06903, 0.07567, 0.06903, 0.07567, 0.0446, 0.2619, 0.0446, 0.9251, 0.06903, 0.7387, 0.06903, 0.7387, 0.0446, 0.9251, 0.0446, 0.8852, 0.2899, 0.6166, 0.2899, 0.6166, 0.2607, 0.8852, 0.1954, 0.6166, 0.2324, 0.6166, 0.1954, 0.8852, 0.1954, 0.8852, 0.2899, 0.6166, 0.2607, 0.6166, 0.2324, 0.8852, 0.2899, 0.6166, 0.2607, 0.6166, 0.2899, 0.8852, 0.1954, 0.6166, 0.1954, 0.6166, 0.2324, 0.8852, 0.2899, 0.8852, 0.1954, 0.6166, 0.2324, 0.6166, 0.2607, 0.07174, 0.1706, 0.07174, 0.1424, 0.3082, 0.1424, 0.3082, 0.1707, 0.5543, 0.1706, 0.3082, 0.1707, 0.3082, 0.1424, 0.5543, 0.1424, 0.5543, 0.5889, 0.3082, 0.5889, 0.3082, 0.1707, 0.5543, 0.1706, 0.07174, 0.5889, 0.07174, 0.1706, 0.3082, 0.1707, 0.3082, 0.5889, 0.5274, 0.6798, 0.3082, 0.5889, 0.5543, 0.5889, 0.5274, 0.6798, 0.4759, 0.7568, 0.3082, 0.5889, 0.4759, 0.7568, 0.3989, 0.8082, 0.3082, 0.5889, 0.3989, 0.8082, 0.3082, 0.8263, 0.3082, 0.5889, 0.3082, 0.8263, 0.2173, 0.8082, 0.3082, 0.5889, 0.1403, 0.7568, 0.3082, 0.5889, 0.2173, 0.8082, 0.08887, 0.6798, 0.3082, 0.5889, 0.1403, 0.7568, 0.08887, 0.6798, 0.07174, 0.5889, 0.3082, 0.5889, 0.07174, 0.5889, 0.07174, 0.1706, 0.3082, 0.1707, 0.3082, 0.5889, 0.5543, 0.5889, 0.3082, 0.5889, 0.3082, 0.1707, 0.5543, 0.1706, 0.5274, 0.6798, 0.3082, 0.5889, 0.5543, 0.5889, 0.4759, 0.7568, 0.3082, 0.5889, 0.5274, 0.6798, 0.4759, 0.7568, 0.3989, 0.8082, 0.3082, 0.5889, 0.3082, 0.8263, 0.3082, 0.5889, 0.3989, 0.8082, 0.2173, 0.8082, 0.3082, 0.5889, 0.3082, 0.8263, 0.1403, 0.7568, 0.3082, 0.5889, 0.2173, 0.8082, 0.08887, 0.6798, 0.3082, 0.5889, 0.1403, 0.7568, 0.07174, 0.5889, 0.3082, 0.5889, 0.08887, 0.6798])
me_door.materials.append(mat_door)
me_door.use_remesh_preserve_volume = False
me_door.use_remesh_preserve_attributes = False
me_door.use_mirror_vertex_groups = False
me_door.update()
me_table = bpy.data.meshes.new('table')
me_table.from_pydata([(1.0, 0.5, 0.2953), (1.0, -0.5, 0.2953), (-1.0, -0.5, 0.2953), (-1.0, 0.5, 0.2953), (1.0, 0.5, 0.3953), (1.0, -0.5, 0.3953), (-1.0, -0.5, 0.3953), (-1.0, 0.5, 0.3953), (0.95, 0.45, 0.2953), (0.95, 0.45, -0.468), (0.85, 0.45, -0.468), (0.85, 0.45, 0.2953), (0.95, 0.35, 0.2953), (0.95, 0.35, -0.468), (0.85, 0.35, -0.468), (0.85, 0.35, 0.2953), (0.85, -0.45, 0.2953), (0.85, -0.45, -0.468), (0.95, -0.45, -0.468), (0.95, -0.45, 0.2953), (0.85, -0.35, 0.2953), (0.85, -0.35, -0.468), (0.95, -0.35, -0.468), (0.95, -0.35, 0.2953), (-0.85, -0.35, 0.2953), (-0.85, -0.35, -0.468), (-0.95, -0.35, -0.468), (-0.95, -0.35, 0.2953), (-0.85, -0.45, 0.2953), (-0.85, -0.45, -0.468), (-0.95, -0.45, -0.468), (-0.95, -0.45, 0.2953), (-0.95, 0.35, 0.2953), (-0.95, 0.35, -0.468), (-0.85, 0.35, -0.468), (-0.85, 0.35, 0.2953), (-0.95, 0.45, 0.2953), (-0.95, 0.45, -0.468), (-0.85, 0.45, -0.468), (-0.85, 0.45, 0.2953)], [], [(0, 1, 2, 3), (4, 7, 6, 5), (0, 4, 5, 1), (1, 5, 6, 2), (2, 6, 7, 3), (4, 0, 3, 7), (10, 11, 8, 9), (12, 15, 14, 13), (8, 12, 13, 9), (9, 13, 14, 10), (10, 14, 15, 11), (21, 17, 16, 20), (22, 18, 17, 21), (23, 19, 18, 22), (19, 16, 17, 18), (21, 20, 23, 22), (26, 27, 24, 25), (28, 31, 30, 29), (24, 28, 29, 25), (25, 29, 30, 26), (26, 30, 31, 27), (37, 33, 32, 36), (38, 34, 33, 37), (39, 35, 34, 38), (35, 32, 33, 34), (37, 36, 39, 38)])
_uv = me_table.uv_layers.new(name='UVTex')
_uv.uv.foreach_set('vector', [0.5214, 0.03351, 0.9816, 0.03342, 0.9818, 0.948, 0.5226, 0.9488, 0.9816, 0.03342, 0.9818, 0.948, 0.5226, 0.9488, 0.5214, 0.03351, 0.5209, 0.9475, 0.4214, 0.9473, 0.4219, 0.03431, 0.5207, 0.03394, 0.4219, 0.03431, 0.5207, 0.03394, 0.5209, 0.9475, 0.4214, 0.9473, 0.5209, 0.9475, 0.4214, 0.9473, 0.4219, 0.03431, 0.5207, 0.03394, 0.4219, 0.03431, 0.5207, 0.03394, 0.5209, 0.9475, 0.4214, 0.9473, 0.2455, 0.08984, 0.2446, 0.9465, 0.1774, 0.9465, 0.1778, 0.09027, 0.1101, 0.9467, 0.04234, 0.9469, 0.04291, 0.09021, 0.1113, 0.09038, 0.1774, 0.9465, 0.1101, 0.9467, 0.1113, 0.09038, 0.1778, 0.09027, 0.2455, 0.08984, 0.1778, 0.09027, 0.178, 0.02165, 0.2458, 0.0216, 0.2455, 0.08984, 0.3125, 0.08934, 0.3129, 0.9467, 0.2446, 0.9465, 0.04291, 0.09021, 0.1113, 0.09038, 0.1101, 0.9467, 0.04234, 0.9469, 0.2458, 0.0216, 0.2455, 0.08984, 0.1778, 0.09027, 0.178, 0.02165, 0.2446, 0.9465, 0.1774, 0.9465, 0.1778, 0.09027, 0.2455, 0.08984, 0.1774, 0.9465, 0.1101, 0.9467, 0.1113, 0.09038, 0.1778, 0.09027, 0.3125, 0.08934, 0.3129, 0.9467, 0.2446, 0.9465, 0.2455, 0.08984, 0.1113, 0.09038, 0.1101, 0.9467, 0.04234, 0.9469, 0.04291, 0.09021, 0.2446, 0.9465, 0.1774, 0.9465, 0.1778, 0.09027, 0.2455, 0.08984, 0.3129, 0.9467, 0.2446, 0.9465, 0.2455, 0.08984, 0.3125, 0.08934, 0.178, 0.02165, 0.2458, 0.0216, 0.2455, 0.08984, 0.1778, 0.09027, 0.1113, 0.09038, 0.1778, 0.09027, 0.1774, 0.9465, 0.1101, 0.9467, 0.1778, 0.09027, 0.2455, 0.08984, 0.2446, 0.9465, 0.1774, 0.9465, 0.1778, 0.09027, 0.178, 0.02165, 0.2458, 0.0216, 0.2455, 0.08984, 0.1101, 0.9467, 0.04234, 0.9469, 0.04291, 0.09021, 0.1113, 0.09038, 0.3129, 0.9467, 0.2446, 0.9465, 0.2455, 0.08984, 0.3125, 0.08934, 0.1778, 0.09027, 0.1774, 0.9465, 0.1101, 0.9467, 0.1113, 0.09038])
me_table.materials.append(mat_table)
me_table.use_remesh_preserve_volume = False
me_table.use_remesh_preserve_attributes = False
me_table.use_mirror_vertex_groups = False
me_table.update()
me_shelves = bpy.data.meshes.new('shelves')
me_shelves.from_pydata([(1.0, 0.295, -1.2), (1.0, -0.255, -1.2), (-1.0, -0.255, -1.2), (-1.0, 0.295, -1.2), (-1.0, 0.295, 1.2), (-1.0, -0.255, 1.2), (1.0, -0.255, 1.2), (1.0, 0.295, 1.2), (0.95, 0.245, 1.1), (0.95, -0.255, 1.1), (-0.95, -0.255, 1.1), (-0.95, 0.245, 1.1), (0.95, 0.245, -1.1), (0.95, -0.255, -1.1), (-0.95, -0.255, -1.1), (-0.95, 0.245, -1.1), (0.95, 0.245, -0.575), (0.95, -0.255, -0.575), (-0.95, -0.255, -0.575), (-0.95, 0.245, -0.575), (0.95, 0.245, -0.475), (0.95, -0.255, -0.475), (-0.95, -0.255, -0.475), (-0.95, 0.245, -0.475), (-0.95, 0.245, 0.05), (-0.95, -0.255, 0.05), (0.95, -0.255, 0.05), (0.95, 0.245, 0.05), (-0.95, 0.245, -0.05), (-0.95, -0.255, -0.05), (0.95, -0.255, -0.05), (0.95, 0.245, -0.05), (0.95, 0.245, 0.475), (0.95, -0.255, 0.475), (-0.95, -0.255, 0.475), (-0.95, 0.245, 0.475), (0.95, 0.245, 0.575), (0.95, -0.255, 0.575), (-0.95, -0.255, 0.575), (-0.95, 0.245, 0.575)], [], [(0, 1, 2, 3), (7, 4, 5, 6), (0, 7, 6, 1), (2, 5, 4, 3), (5, 10, 9, 6), (1, 6, 9, 13), (1, 13, 14, 2), (2, 14, 10, 5), (12, 8, 11, 15), (8, 9, 10, 11), (12, 15, 14, 13), (10, 14, 15, 11), (12, 13, 9, 8), (18, 19, 16, 17), (20, 23, 22, 21), (16, 20, 21, 17), (17, 21, 22, 18), (18, 22, 23, 19), (19, 23, 20, 16), (28, 24, 27, 31), (29, 25, 24, 28), (30, 26, 25, 29), (31, 27, 26, 30), (27, 24, 25, 26), (29, 28, 31, 30), (34, 35, 32, 33), (36, 39, 38, 37), (32, 36, 37, 33), (33, 37, 38, 34), (34, 38, 39, 35), (35, 39, 36, 32), (0, 3, 4, 7)])
_uv = me_shelves.uv_layers.new(name='UVTex')
_uv.uv.foreach_set('vector', [0.449, 0.9004, 0.449, 0.774, 0.02108, 0.774, 0.02108, 0.9004, 0.449, 0.9004, 0.02108, 0.9004, 0.02108, 0.774, 0.449, 0.774, 0.5283, 0.03265, 0.5283, 0.4415, 0.4346, 0.4415, 0.4346, 0.03265, 0.9627, 0.03265, 0.9627, 0.4415, 0.869, 0.4415, 0.869, 0.03265, 0.02108, 0.774, 0.02108, 0.7344, 0.449, 0.7335, 0.449, 0.774, 0.4346, 0.03265, 0.4346, 0.4415, 0.4053, 0.3956, 0.4053, 0.08229, 0.449, 0.7335, 0.02108, 0.7344, 0.02108, 0.774, 0.449, 0.774, 0.9627, 0.03265, 0.9927, 0.07584, 0.9927, 0.3905, 0.9627, 0.4415, 0.3716, 0.3976, 0.02886, 0.3976, 0.02886, 0.1016, 0.3716, 0.1016, 0.449, 0.6148, 0.449, 0.7335, 0.02108, 0.7344, 0.02108, 0.6148, 0.02108, 0.6148, 0.02108, 0.7344, 0.449, 0.7335, 0.449, 0.6148, 0.02886, 0.02366, 0.3716, 0.02366, 0.3716, 0.1016, 0.02886, 0.1016, 0.3716, 0.3976, 0.3716, 0.4755, 0.02886, 0.4755, 0.02886, 0.3976, 0.5209, 0.6546, 0.5209, 0.5428, 0.9459, 0.5428, 0.9459, 0.6546, 0.9459, 0.8217, 0.5209, 0.8217, 0.5209, 0.7099, 0.9459, 0.7099, 0.9683, 0.8217, 0.9459, 0.8217, 0.9459, 0.7099, 0.9683, 0.7099, 0.9459, 0.6546, 0.9459, 0.7099, 0.5209, 0.7099, 0.5209, 0.6546, 0.4985, 0.7099, 0.5209, 0.7099, 0.5209, 0.8217, 0.4985, 0.8217, 0.5209, 0.8769, 0.5209, 0.8217, 0.9459, 0.8217, 0.9459, 0.8769, 0.5209, 0.8769, 0.5209, 0.8217, 0.9459, 0.8217, 0.9459, 0.8769, 0.4985, 0.7099, 0.5209, 0.7099, 0.5209, 0.8217, 0.4985, 0.8217, 0.9459, 0.6546, 0.9459, 0.7099, 0.5209, 0.7099, 0.5209, 0.6546, 0.9683, 0.8217, 0.9459, 0.8217, 0.9459, 0.7099, 0.9683, 0.7099, 0.9459, 0.8217, 0.5209, 0.8217, 0.5209, 0.7099, 0.9459, 0.7099, 0.5209, 0.6546, 0.5209, 0.5428, 0.9459, 0.5428, 0.9459, 0.6546, 0.5209, 0.6546, 0.5209, 0.5428, 0.9459, 0.5428, 0.9459, 0.6546, 0.9459, 0.8217, 0.5209, 0.8217, 0.5209, 0.7099, 0.9459, 0.7099, 0.9683, 0.8217, 0.9459, 0.8217, 0.9459, 0.7099, 0.9683, 0.7099, 0.9459, 0.6546, 0.9459, 0.7099, 0.5209, 0.7099, 0.5209, 0.6546, 0.4985, 0.7099, 0.5209, 0.7099, 0.5209, 0.8217, 0.4985, 0.8217, 0.5209, 0.8769, 0.5209, 0.8217, 0.9459, 0.8217, 0.9459, 0.8769, 0.5283, 0.03265, 0.869, 0.03265, 0.869, 0.4415, 0.5283, 0.4415])
me_shelves.materials.append(mat_shelves)
me_shelves.use_remesh_preserve_volume = False
me_shelves.use_remesh_preserve_attributes = False
me_shelves.use_mirror_vertex_groups = False
me_shelves.update()

# ---- objects
ob_enemy_goblin_001 = bpy.data.objects.new('enemy.goblin.001', me_enemy_goblin)
ob_enemy_player_001 = bpy.data.objects.new('enemy.player.001', me_enemy_player)
ob_particle_flame_003 = bpy.data.objects.new('particle.flame.003', me_particle_flame)
ob_particle_flame_002 = bpy.data.objects.new('particle.flame.002', me_particle_flame)
ob_particle_flame_001 = bpy.data.objects.new('particle.flame.001', me_particle_flame)
ob_torch_002 = bpy.data.objects.new('torch.002', me_torch)
ob_torch_001 = bpy.data.objects.new('torch.001', me_torch)
ob_lamp = bpy.data.objects.new('Lamp', light_spot_004)
ob_scene_wall = bpy.data.objects.new('scene-wall', me_wall)
ob_scene_chair_005 = bpy.data.objects.new('scene-chair.005', me_chair)
ob_scene_chair_004 = bpy.data.objects.new('scene-chair.004', me_chair)
ob_scene_chair_003 = bpy.data.objects.new('scene-chair.003', me_chair)
ob_scene_chair_002 = bpy.data.objects.new('scene-chair.002', me_chair)
ob_scene_chair_001 = bpy.data.objects.new('scene-chair.001', me_chair)
ob_lamp_003 = bpy.data.objects.new('Lamp.003', light_spot_003)
ob_scene_column_001 = bpy.data.objects.new('scene-column.001', me_bed)
ob_scene_wall_017 = bpy.data.objects.new('scene-wall.017', me_wall)
ob_scene_wall_001 = bpy.data.objects.new('scene-wall.001', me_wall)
ob_scene_floor8x8_005 = bpy.data.objects.new('scene-floor8x8.005', me_floor8x8)
ob_scene_floor8x8_004 = bpy.data.objects.new('scene-floor8x8.004', me_floor8x8)
ob_camera = bpy.data.objects.new('Camera', cam_camera)
ob_scene_wall_020 = bpy.data.objects.new('scene-wall.020', me_wall)
ob_scene_door_006 = bpy.data.objects.new('scene-door.006', me_door)
ob_scene_table_001 = bpy.data.objects.new('scene-table.001', me_table)
ob_scene_chair = bpy.data.objects.new('scene-chair', me_chair)
ob_shelves = bpy.data.objects.new('shelves', me_shelves)
ob_torch = bpy.data.objects.new('torch', me_torch)

# ---- transforms, parenting, visibility, modifiers, constraints
ob_enemy_goblin_001.location = (-7.377, -9.154, 0.06074)
ob_enemy_goblin_001.rotation_euler = (0.0, -0.0, -0.7731)
ob_enemy_goblin_001.lock_rotations_4d = False
ob_enemy_goblin_001.empty_display_type = 'ARROWS'
ob_enemy_goblin_001.lineart.crease_threshold = 0.0
ob_enemy_player_001.location = (-6.591, -9.997, 0.03835)
ob_enemy_player_001.rotation_euler = (0.0, -0.0, 1.352)
ob_enemy_player_001.lock_rotations_4d = False
ob_enemy_player_001.empty_display_type = 'ARROWS'
ob_enemy_player_001.lineart.crease_threshold = 0.0
ob_particle_flame_003.location = (-11.42, -5.998, 1.667)
ob_particle_flame_003.lock_rotations_4d = False
ob_particle_flame_003.empty_display_type = 'ARROWS'
ob_particle_flame_003.lineart.crease_threshold = 0.0
ob_particle_flame_002.location = (-10.01, -4.393, 1.667)
ob_particle_flame_002.lock_rotations_4d = False
ob_particle_flame_002.empty_display_type = 'ARROWS'
ob_particle_flame_002.lineart.crease_threshold = 0.0
ob_particle_flame_001.location = (-5.997, -4.393, 1.667)
ob_particle_flame_001.lock_rotations_4d = False
ob_particle_flame_001.empty_display_type = 'ARROWS'
ob_particle_flame_001.lineart.crease_threshold = 0.0
ob_torch_002.location = (-11.61, -6.0, 0.9083)
ob_torch_002.rotation_euler = (0.0, -0.0, 1.571)
ob_torch_002.lock_rotations_4d = False
ob_torch_002.empty_display_type = 'ARROWS'
ob_torch_002.lineart.crease_threshold = 0.0
ob_torch_001.location = (-10.0, -4.204, 0.9083)
ob_torch_001.lock_rotations_4d = False
ob_torch_001.empty_display_type = 'ARROWS'
ob_torch_001.lineart.crease_threshold = 0.0
ob_lamp.location = (-10.05, -14.59, 5.904)
ob_lamp.rotation_euler = (0.6503, 0.05522, 1.866)
ob_lamp.lock_rotations_4d = False
ob_lamp.empty_display_type = 'ARROWS'
ob_lamp.color = (0.0, 0.0, 0.0, 0.0)
ob_lamp.lineart.crease_threshold = 0.0
ob_scene_wall.location = (-2.004, -3.802, 1.4)
ob_scene_wall.lock_rotations_4d = False
ob_scene_wall.empty_display_type = 'ARROWS'
ob_scene_wall.color = (0.0, 0.0, 0.0, 1.0)
ob_scene_wall.lineart.crease_threshold = 0.0
ob_scene_chair_005.location = (-5.275, -5.846, 0.32)
ob_scene_chair_005.rotation_euler = (0.0, -0.0, -6.283)
ob_scene_chair_005.lock_rotations_4d = False
ob_scene_chair_005.empty_display_type = 'ARROWS'
ob_scene_chair_005.color = (0.0, 0.0, 0.0, 1.0)
ob_scene_chair_005.lineart.crease_threshold = 0.0
ob_scene_chair_004.location = (-6.0, -5.876, 0.32)
ob_scene_chair_004.rotation_euler = (0.0, -0.0, -6.283)
ob_scene_chair_004.lock_rotations_4d = False
ob_scene_chair_004.empty_display_type = 'ARROWS'
ob_scene_chair_004.color = (0.0, 0.0, 0.0, 1.0)
ob_scene_chair_004.lineart.crease_threshold = 0.0
ob_scene_chair_003.location = (-5.215, -7.477, 0.32)
ob_scene_chair_003.rotation_euler = (0.0, -0.0, -3.725)
ob_scene_chair_003.lock_rotations_4d = False
ob_scene_chair_003.empty_display_type = 'ARROWS'
ob_scene_chair_003.color = (0.0, 0.0, 0.0, 1.0)
ob_scene_chair_003.lineart.crease_threshold = 0.0
ob_scene_chair_002.location = (-6.0, -7.295, 0.32)
ob_scene_chair_002.rotation_euler = (0.0, -0.0, -3.142)
ob_scene_chair_002.lock_rotations_4d = False
ob_scene_chair_002.empty_display_type = 'ARROWS'
ob_scene_chair_002.color = (0.0, 0.0, 0.0, 1.0)
ob_scene_chair_002.lineart.crease_threshold = 0.0
ob_scene_chair_001.location = (-4.46, -6.54, 0.32)
ob_scene_chair_001.rotation_euler = (0.0, -0.0, -1.571)
ob_scene_chair_001.lock_rotations_4d = False
ob_scene_chair_001.empty_display_type = 'ARROWS'
ob_scene_chair_001.color = (0.0, 0.0, 0.0, 1.0)
ob_scene_chair_001.lineart.crease_threshold = 0.0
ob_lamp_003.location = (0.9321, -13.2, 5.904)
ob_lamp_003.rotation_euler = (0.6503, 0.05522, 1.866)
ob_lamp_003.lock_rotations_4d = False
ob_lamp_003.empty_display_type = 'ARROWS'
ob_lamp_003.color = (0.0, 0.0, 0.0, 0.0)
ob_lamp_003.lineart.crease_threshold = 0.0
ob_scene_column_001.location = (-10.76, -7.307, 0.3208)
ob_scene_column_001.rotation_euler = (0.0, -0.0, 1.571)
ob_scene_column_001.scale = (1.217, 1.217, 1.217)
ob_scene_column_001.lock_rotations_4d = False
ob_scene_column_001.empty_display_type = 'ARROWS'
ob_scene_column_001.color = (0.0, 0.0, 0.0, 1.0)
ob_scene_column_001.lineart.crease_threshold = 0.0
ob_scene_wall_017.location = (-12.0, -6.0, 1.4)
ob_scene_wall_017.rotation_euler = (0.0, -0.0, -1.571)
ob_scene_wall_017.lock_rotations_4d = False
ob_scene_wall_017.empty_display_type = 'ARROWS'
ob_scene_wall_017.color = (0.0, 0.0, 0.0, 1.0)
ob_scene_wall_017.lineart.crease_threshold = 0.0
ob_scene_wall_001.location = (-6.0, -3.802, 1.4)
ob_scene_wall_001.lock_rotations_4d = False
ob_scene_wall_001.empty_display_type = 'ARROWS'
ob_scene_wall_001.color = (0.0, 0.0, 0.0, 1.0)
ob_scene_wall_001.lineart.crease_threshold = 0.0
ob_scene_floor8x8_005.location = (0.0, -8.0, 0.0)
ob_scene_floor8x8_005.lock_rotations_4d = False
ob_scene_floor8x8_005.empty_display_type = 'ARROWS'
ob_scene_floor8x8_005.lineart.crease_threshold = 0.0
ob_scene_floor8x8_004.location = (-8.0, -8.0, 0.0)
ob_scene_floor8x8_004.lock_rotations_4d = False
ob_scene_floor8x8_004.empty_display_type = 'ARROWS'
ob_scene_floor8x8_004.lineart.crease_threshold = 0.0
ob_camera.location = (-2.362, -12.21, 1.578)
ob_camera.rotation_euler = (1.498, 0.01346, 0.7311)
ob_camera.lock_rotations_4d = False
ob_camera.empty_display_type = 'ARROWS'
ob_camera.color = (0.0, 0.0, 0.0, 0.0)
ob_camera.display_type = 'WIRE'
ob_camera.lineart.crease_threshold = 0.0
ob_scene_wall_020.location = (-10.0, -3.802, 1.4)
ob_scene_wall_020.lock_rotations_4d = False
ob_scene_wall_020.empty_display_type = 'ARROWS'
ob_scene_wall_020.color = (0.0, 0.0, 0.0, 1.0)
ob_scene_wall_020.lineart.crease_threshold = 0.0
ob_scene_door_006.location = (-12.0, -10.0, 1.85)
ob_scene_door_006.rotation_euler = (0.0, 0.0, 1.571)
ob_scene_door_006.lock_rotations_4d = False
ob_scene_door_006.empty_display_type = 'ARROWS'
ob_scene_door_006.color = (0.0, 0.0, 0.0, 1.0)
ob_scene_door_006.lineart.crease_threshold = 0.0
ob_scene_table_001.location = (-5.558, -6.54, 0.47)
ob_scene_table_001.rotation_euler = (0.0, 0.0, -1.192e-07)
ob_scene_table_001.lock_rotations_4d = False
ob_scene_table_001.empty_display_type = 'ARROWS'
ob_scene_table_001.color = (0.0, 0.0, 0.0, 1.0)
ob_scene_table_001.lineart.crease_threshold = 0.0
ob_scene_chair.location = (-6.634, -6.54, 0.32)
ob_scene_chair.rotation_euler = (0.0, -0.0, 1.571)
ob_scene_chair.lock_rotations_4d = False
ob_scene_chair.empty_display_type = 'ARROWS'
ob_scene_chair.color = (0.0, 0.0, 0.0, 1.0)
ob_scene_chair.lineart.crease_threshold = 0.0
ob_shelves.location = (-7.995, -4.302, 1.202)
ob_shelves.lock_rotations_4d = False
ob_shelves.empty_display_type = 'ARROWS'
ob_shelves.lineart.crease_threshold = 0.0
ob_torch.location = (-6.0, -4.204, 0.9083)
ob_torch.lock_rotations_4d = False
ob_torch.empty_display_type = 'ARROWS'
ob_torch.lineart.crease_threshold = 0.0

# ---- collection membership
col_collection_1.objects.link(ob_enemy_goblin_001)
col_collection_1.objects.link(ob_enemy_player_001)
col_collection_1.objects.link(ob_particle_flame_003)
col_collection_1.objects.link(ob_particle_flame_002)
col_collection_1.objects.link(ob_particle_flame_001)
col_collection_1.objects.link(ob_torch_002)
col_collection_1.objects.link(ob_torch_001)
col_collection_1.objects.link(ob_lamp)
col_collection_1.objects.link(ob_scene_wall)
col_collection_1.objects.link(ob_scene_chair_005)
col_collection_1.objects.link(ob_scene_chair_004)
col_collection_1.objects.link(ob_scene_chair_003)
col_collection_1.objects.link(ob_scene_chair_002)
col_collection_1.objects.link(ob_scene_chair_001)
col_collection_1.objects.link(ob_lamp_003)
col_collection_1.objects.link(ob_scene_column_001)
col_collection_1.objects.link(ob_scene_wall_017)
col_collection_1.objects.link(ob_scene_wall_001)
col_collection_1.objects.link(ob_scene_floor8x8_005)
col_collection_1.objects.link(ob_scene_floor8x8_004)
col_collection_1.objects.link(ob_camera)
col_collection_1.objects.link(ob_scene_wall_020)
col_collection_1.objects.link(ob_scene_door_006)
col_collection_1.objects.link(ob_scene_table_001)
col_collection_1.objects.link(ob_scene_chair)
col_collection_1.objects.link(ob_shelves)
col_collection_1.objects.link(ob_torch)

# ---- scene / render settings (as saved in the file)
scene.camera = ob_camera
scene.frame_start = 1; scene.frame_end = 250; scene.frame_set(1)
scene.render.engine = 'BLENDER_EEVEE_NEXT'
scene.render.image_settings.file_format = 'JPEG'
scene.render.image_settings.color_mode = 'RGB'
scene.render.image_settings.compression = 90
scene.render.resolution_x = 1280
scene.render.resolution_y = 720
scene.render.pixel_aspect_x = 100.0
scene.render.pixel_aspect_y = 100.0
scene.render.fps = 25
scene.render.dither_intensity = 0.0
scene.render.use_compositing = False
scene.render.use_sequencer = False
scene.render.bake_margin = 2
scene.render.bake_bias = 0.0
scene.render.use_stamp_time = False
scene.render.use_stamp_date = False
scene.render.use_stamp_frame = False
scene.render.use_stamp_camera = False
scene.render.use_stamp_scene = False
scene.render.use_stamp_filename = False
scene.render.use_stamp_render_time = False
scene.render.stamp_font_size = 0
scene.cycles.use_denoising = False
scene.cycles.samples = 10
scene.cycles.sampling_pattern = 'TABULATED_SOBOL'
scene.cycles.light_sampling_threshold = 0.0
scene.cycles.use_adaptive_sampling = False
scene.cycles.use_light_tree = False
scene.cycles.blur_glossy = 0.0
scene.cycles.volume_bounces = 1
scene.cycles.pixel_filter_type = 'GAUSSIAN'
scene.cycles.sample_clamp_indirect = 0.0
scene.view_settings.view_transform = 'Raw'
bpy.context.view_layer.update()
